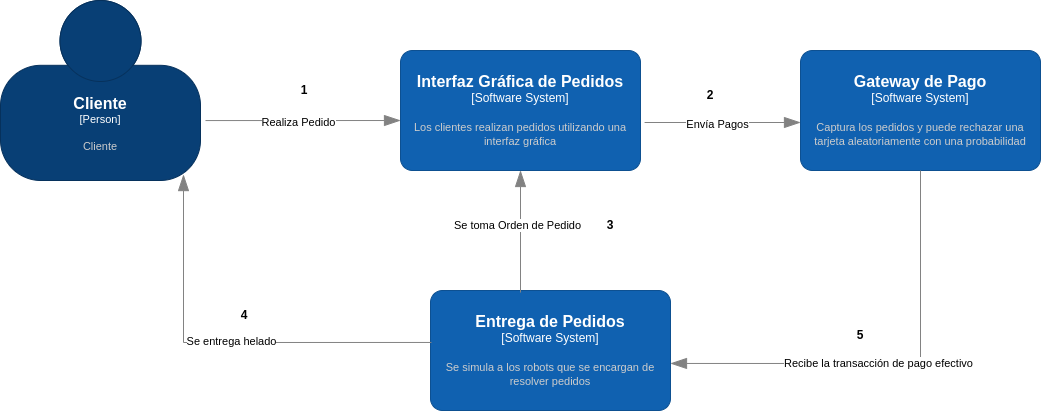

The diagram above was exported from draw.io. Its source (the exported page's mxGraphModel, read from the mxfile embedded in the PNG):
<mxGraphModel dx="1362" dy="759" grid="1" gridSize="10" guides="1" tooltips="1" connect="1" arrows="1" fold="1" page="1" pageScale="1" pageWidth="827" pageHeight="1169" math="0" shadow="0">
  <root>
    <mxCell id="0" />
    <mxCell id="1" parent="0" />
    <object placeholders="1" c4Name="Cliente" c4Type="Person" c4Description="Cliente" label="&lt;font style=&quot;font-size: 16px&quot;&gt;&lt;b&gt;%c4Name%&lt;/b&gt;&lt;/font&gt;&lt;div&gt;[%c4Type%]&lt;/div&gt;&lt;br&gt;&lt;div&gt;&lt;font style=&quot;font-size: 11px&quot;&gt;&lt;font color=&quot;#cccccc&quot;&gt;%c4Description%&lt;/font&gt;&lt;/div&gt;" id="yAYu3LhEgwDBE7_Xxg3H-14">
      <mxCell style="html=1;fontSize=11;dashed=0;whiteSpace=wrap;fillColor=#083F75;strokeColor=#06315C;fontColor=#ffffff;shape=mxgraph.c4.person2;align=center;metaEdit=1;points=[[0.5,0,0],[1,0.5,0],[1,0.75,0],[0.75,1,0],[0.5,1,0],[0.25,1,0],[0,0.75,0],[0,0.5,0]];resizable=0;" parent="1" vertex="1">
        <mxGeometry x="80" y="40" width="200" height="180" as="geometry" />
      </mxCell>
    </object>
    <object placeholders="1" c4Name="Interfaz Gráfica de Pedidos" c4Type="Software System" c4Description="Los clientes realizan pedidos utilizando una interfaz gráfica" label="&lt;font style=&quot;font-size: 16px&quot;&gt;&lt;b&gt;%c4Name%&lt;/b&gt;&lt;/font&gt;&lt;div&gt;[%c4Type%]&lt;/div&gt;&lt;br&gt;&lt;div&gt;&lt;font style=&quot;font-size: 11px&quot;&gt;&lt;font color=&quot;#cccccc&quot;&gt;%c4Description%&lt;/font&gt;&lt;/div&gt;" id="yAYu3LhEgwDBE7_Xxg3H-15">
      <mxCell style="rounded=1;whiteSpace=wrap;html=1;labelBackgroundColor=none;fillColor=#1061B0;fontColor=#ffffff;align=center;arcSize=10;strokeColor=#0D5091;metaEdit=1;resizable=0;points=[[0.25,0,0],[0.5,0,0],[0.75,0,0],[1,0.25,0],[1,0.5,0],[1,0.75,0],[0.75,1,0],[0.5,1,0],[0.25,1,0],[0,0.75,0],[0,0.5,0],[0,0.25,0]];" parent="1" vertex="1">
        <mxGeometry x="480" y="90" width="240" height="120" as="geometry" />
      </mxCell>
    </object>
    <object placeholders="1" c4Type="Relationship" id="yAYu3LhEgwDBE7_Xxg3H-16">
      <mxCell style="endArrow=blockThin;html=1;fontSize=10;fontColor=#404040;strokeWidth=1;endFill=1;strokeColor=#828282;elbow=vertical;metaEdit=1;endSize=14;startSize=14;jumpStyle=arc;jumpSize=16;rounded=0;edgeStyle=orthogonalEdgeStyle;exitX=1.025;exitY=0.667;exitDx=0;exitDy=0;exitPerimeter=0;" parent="1" source="yAYu3LhEgwDBE7_Xxg3H-14" edge="1">
        <mxGeometry width="240" relative="1" as="geometry">
          <mxPoint x="320" y="300" as="sourcePoint" />
          <mxPoint x="480" y="160" as="targetPoint" />
        </mxGeometry>
      </mxCell>
    </object>
    <mxCell id="yAYu3LhEgwDBE7_Xxg3H-17" value="Realiza Pedido" style="edgeLabel;html=1;align=center;verticalAlign=middle;resizable=0;points=[];" parent="yAYu3LhEgwDBE7_Xxg3H-16" vertex="1" connectable="0">
      <mxGeometry x="-0.0379" y="-1" relative="1" as="geometry">
        <mxPoint x="-1" as="offset" />
      </mxGeometry>
    </mxCell>
    <object placeholders="1" c4Name="Entrega de Pedidos" c4Type="Software System" c4Description="Se simula a los robots que se encargan de resolver pedidos" label="&lt;font style=&quot;font-size: 16px&quot;&gt;&lt;b&gt;%c4Name%&lt;/b&gt;&lt;/font&gt;&lt;div&gt;[%c4Type%]&lt;/div&gt;&lt;br&gt;&lt;div&gt;&lt;font style=&quot;font-size: 11px&quot;&gt;&lt;font color=&quot;#cccccc&quot;&gt;%c4Description%&lt;/font&gt;&lt;/div&gt;" id="yAYu3LhEgwDBE7_Xxg3H-18">
      <mxCell style="rounded=1;whiteSpace=wrap;html=1;labelBackgroundColor=none;fillColor=#1061B0;fontColor=#ffffff;align=center;arcSize=10;strokeColor=#0D5091;metaEdit=1;resizable=0;points=[[0.25,0,0],[0.5,0,0],[0.75,0,0],[1,0.25,0],[1,0.5,0],[1,0.75,0],[0.75,1,0],[0.5,1,0],[0.25,1,0],[0,0.75,0],[0,0.5,0],[0,0.25,0]];" parent="1" vertex="1">
        <mxGeometry x="510" y="330" width="240" height="120" as="geometry" />
      </mxCell>
    </object>
    <object placeholders="1" c4Name="Gateway de Pago" c4Type="Software System" c4Description="Captura los pedidos y puede rechazar una tarjeta aleatoriamente con una probabilidad" label="&lt;font style=&quot;font-size: 16px&quot;&gt;&lt;b&gt;%c4Name%&lt;/b&gt;&lt;/font&gt;&lt;div&gt;[%c4Type%]&lt;/div&gt;&lt;br&gt;&lt;div&gt;&lt;font style=&quot;font-size: 11px&quot;&gt;&lt;font color=&quot;#cccccc&quot;&gt;%c4Description%&lt;/font&gt;&lt;/div&gt;" id="yAYu3LhEgwDBE7_Xxg3H-19">
      <mxCell style="rounded=1;whiteSpace=wrap;html=1;labelBackgroundColor=none;fillColor=#1061B0;fontColor=#ffffff;align=center;arcSize=10;strokeColor=#0D5091;metaEdit=1;resizable=0;points=[[0.25,0,0],[0.5,0,0],[0.75,0,0],[1,0.25,0],[1,0.5,0],[1,0.75,0],[0.75,1,0],[0.5,1,0],[0.25,1,0],[0,0.75,0],[0,0.5,0],[0,0.25,0]];" parent="1" vertex="1">
        <mxGeometry x="880" y="90" width="240" height="120" as="geometry" />
      </mxCell>
    </object>
    <object placeholders="1" c4Type="Relationship" id="yAYu3LhEgwDBE7_Xxg3H-27">
      <mxCell style="endArrow=blockThin;html=1;fontSize=10;fontColor=#404040;strokeWidth=1;endFill=1;strokeColor=#828282;elbow=vertical;metaEdit=1;endSize=14;startSize=14;jumpStyle=arc;jumpSize=16;rounded=0;edgeStyle=orthogonalEdgeStyle;entryX=0.915;entryY=0.967;entryDx=0;entryDy=0;entryPerimeter=0;exitX=0.004;exitY=0.433;exitDx=0;exitDy=0;exitPerimeter=0;" parent="1" source="yAYu3LhEgwDBE7_Xxg3H-18" target="yAYu3LhEgwDBE7_Xxg3H-14" edge="1">
        <mxGeometry width="240" relative="1" as="geometry">
          <mxPoint x="620" y="240" as="sourcePoint" />
          <mxPoint x="860" y="240" as="targetPoint" />
        </mxGeometry>
      </mxCell>
    </object>
    <mxCell id="yAYu3LhEgwDBE7_Xxg3H-28" value="Se entrega helado" style="edgeLabel;html=1;align=center;verticalAlign=middle;resizable=0;points=[];" parent="yAYu3LhEgwDBE7_Xxg3H-27" vertex="1" connectable="0">
      <mxGeometry x="-0.0384" y="-1" relative="1" as="geometry">
        <mxPoint as="offset" />
      </mxGeometry>
    </mxCell>
    <mxCell id="yAYu3LhEgwDBE7_Xxg3H-33" value="&lt;b&gt;1&lt;/b&gt;" style="text;html=1;align=center;verticalAlign=middle;whiteSpace=wrap;rounded=0;" parent="1" vertex="1">
      <mxGeometry x="354" y="115" width="60" height="30" as="geometry" />
    </mxCell>
    <mxCell id="yAYu3LhEgwDBE7_Xxg3H-34" value="&lt;b&gt;2&lt;/b&gt;" style="text;html=1;align=center;verticalAlign=middle;whiteSpace=wrap;rounded=0;" parent="1" vertex="1">
      <mxGeometry x="760" y="120" width="60" height="30" as="geometry" />
    </mxCell>
    <mxCell id="yAYu3LhEgwDBE7_Xxg3H-35" value="&lt;b&gt;4&lt;/b&gt;" style="text;html=1;align=center;verticalAlign=middle;whiteSpace=wrap;rounded=0;" parent="1" vertex="1">
      <mxGeometry x="294" y="340" width="60" height="30" as="geometry" />
    </mxCell>
    <object placeholders="1" c4Type="Relationship" id="vCo1x8ayWya7IYaWsT-E-1">
      <mxCell style="endArrow=blockThin;html=1;fontSize=10;fontColor=#404040;strokeWidth=1;endFill=1;strokeColor=#828282;elbow=vertical;metaEdit=1;endSize=14;startSize=14;jumpStyle=arc;jumpSize=16;rounded=0;edgeStyle=orthogonalEdgeStyle;entryX=0.5;entryY=1;entryDx=0;entryDy=0;entryPerimeter=0;exitX=0.375;exitY=0.017;exitDx=0;exitDy=0;exitPerimeter=0;" edge="1" parent="1" source="yAYu3LhEgwDBE7_Xxg3H-18" target="yAYu3LhEgwDBE7_Xxg3H-15">
        <mxGeometry width="240" relative="1" as="geometry">
          <mxPoint x="600" y="320" as="sourcePoint" />
          <mxPoint x="690" y="280" as="targetPoint" />
        </mxGeometry>
      </mxCell>
    </object>
    <mxCell id="vCo1x8ayWya7IYaWsT-E-2" value="Se toma Orden de Pedido" style="edgeLabel;html=1;align=center;verticalAlign=middle;resizable=0;points=[];" vertex="1" connectable="0" parent="vCo1x8ayWya7IYaWsT-E-1">
      <mxGeometry x="0.115" y="4" relative="1" as="geometry">
        <mxPoint as="offset" />
      </mxGeometry>
    </mxCell>
    <mxCell id="vCo1x8ayWya7IYaWsT-E-3" value="3" style="text;html=1;align=center;verticalAlign=middle;whiteSpace=wrap;rounded=0;fontStyle=1" vertex="1" parent="1">
      <mxGeometry x="660" y="250" width="60" height="30" as="geometry" />
    </mxCell>
    <object placeholders="1" c4Type="Relationship" id="vCo1x8ayWya7IYaWsT-E-6">
      <mxCell style="endArrow=blockThin;html=1;fontSize=10;fontColor=#404040;strokeWidth=1;endFill=1;strokeColor=#828282;elbow=vertical;metaEdit=1;endSize=14;startSize=14;jumpStyle=arc;jumpSize=16;rounded=0;edgeStyle=orthogonalEdgeStyle;exitX=1.017;exitY=0.6;exitDx=0;exitDy=0;exitPerimeter=0;entryX=0;entryY=0.6;entryDx=0;entryDy=0;entryPerimeter=0;" edge="1" parent="1" source="yAYu3LhEgwDBE7_Xxg3H-15" target="yAYu3LhEgwDBE7_Xxg3H-19">
        <mxGeometry width="240" relative="1" as="geometry">
          <mxPoint x="440" y="300" as="sourcePoint" />
          <mxPoint x="680" y="300" as="targetPoint" />
        </mxGeometry>
      </mxCell>
    </object>
    <mxCell id="vCo1x8ayWya7IYaWsT-E-8" value="Envía Pagos" style="edgeLabel;html=1;align=center;verticalAlign=middle;resizable=0;points=[];" vertex="1" connectable="0" parent="vCo1x8ayWya7IYaWsT-E-6">
      <mxGeometry x="-0.0775" y="-1" relative="1" as="geometry">
        <mxPoint as="offset" />
      </mxGeometry>
    </mxCell>
    <object placeholders="1" c4Type="Relationship" id="vCo1x8ayWya7IYaWsT-E-9">
      <mxCell style="endArrow=blockThin;html=1;fontSize=10;fontColor=#404040;strokeWidth=1;endFill=1;strokeColor=#828282;elbow=vertical;metaEdit=1;endSize=14;startSize=14;jumpStyle=arc;jumpSize=16;rounded=0;edgeStyle=orthogonalEdgeStyle;exitX=0.5;exitY=1;exitDx=0;exitDy=0;exitPerimeter=0;entryX=1;entryY=0.608;entryDx=0;entryDy=0;entryPerimeter=0;" edge="1" parent="1" source="yAYu3LhEgwDBE7_Xxg3H-19" target="yAYu3LhEgwDBE7_Xxg3H-18">
        <mxGeometry width="240" relative="1" as="geometry">
          <mxPoint x="440" y="300" as="sourcePoint" />
          <mxPoint x="680" y="300" as="targetPoint" />
        </mxGeometry>
      </mxCell>
    </object>
    <mxCell id="vCo1x8ayWya7IYaWsT-E-10" value="Recibe la transacción de pago efectivo" style="edgeLabel;html=1;align=center;verticalAlign=middle;resizable=0;points=[];" vertex="1" connectable="0" parent="vCo1x8ayWya7IYaWsT-E-9">
      <mxGeometry x="0.0655" relative="1" as="geometry">
        <mxPoint as="offset" />
      </mxGeometry>
    </mxCell>
    <mxCell id="vCo1x8ayWya7IYaWsT-E-11" value="&lt;b&gt;5&lt;/b&gt;" style="text;html=1;align=center;verticalAlign=middle;whiteSpace=wrap;rounded=0;" vertex="1" parent="1">
      <mxGeometry x="910" y="360" width="60" height="30" as="geometry" />
    </mxCell>
  </root>
</mxGraphModel>